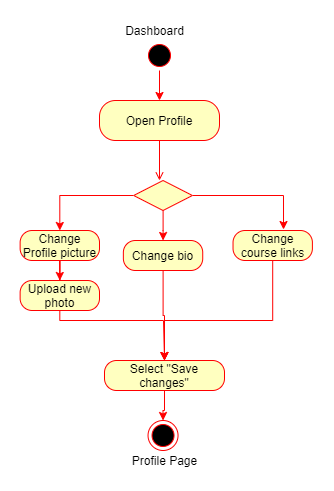

The diagram above was exported from draw.io. Its source (the exported page's mxGraphModel, read from the mxfile embedded in the PNG):
<mxGraphModel dx="1422" dy="705" grid="1" gridSize="10" guides="1" tooltips="1" connect="1" arrows="1" fold="1" page="1" pageScale="1" pageWidth="850" pageHeight="1100" math="0" shadow="0">
  <root>
    <mxCell id="I1yBezZgspELUOLcFEGd-0" />
    <mxCell id="I1yBezZgspELUOLcFEGd-1" parent="I1yBezZgspELUOLcFEGd-0" />
    <mxCell id="dkVu_pwdTiAT4KIZ-Jj9-0" style="edgeStyle=orthogonalEdgeStyle;rounded=0;orthogonalLoop=1;jettySize=auto;html=1;entryX=0.5;entryY=0;entryDx=0;entryDy=0;strokeColor=#FF0000;" edge="1" parent="I1yBezZgspELUOLcFEGd-1" source="dkVu_pwdTiAT4KIZ-Jj9-1">
      <mxGeometry relative="1" as="geometry">
        <mxPoint x="205" y="190" as="targetPoint" />
      </mxGeometry>
    </mxCell>
    <mxCell id="dkVu_pwdTiAT4KIZ-Jj9-1" value="" style="ellipse;shape=startState;fillColor=#000000;strokeColor=#ff0000;" vertex="1" parent="I1yBezZgspELUOLcFEGd-1">
      <mxGeometry x="190" y="130" width="30" height="30" as="geometry" />
    </mxCell>
    <mxCell id="dkVu_pwdTiAT4KIZ-Jj9-2" value="" style="endArrow=open;strokeColor=#FF0000;endFill=1;rounded=0" edge="1" parent="I1yBezZgspELUOLcFEGd-1">
      <mxGeometry relative="1" as="geometry">
        <mxPoint x="205" y="230" as="sourcePoint" />
        <mxPoint x="205" y="270" as="targetPoint" />
      </mxGeometry>
    </mxCell>
    <mxCell id="dkVu_pwdTiAT4KIZ-Jj9-3" value="&lt;span&gt;Open Profile&lt;/span&gt;" style="rounded=1;whiteSpace=wrap;html=1;arcSize=40;fontColor=#000000;fillColor=#ffffc0;strokeColor=#ff0000;" vertex="1" parent="I1yBezZgspELUOLcFEGd-1">
      <mxGeometry x="145" y="190" width="120" height="40" as="geometry" />
    </mxCell>
    <mxCell id="dkVu_pwdTiAT4KIZ-Jj9-4" style="edgeStyle=orthogonalEdgeStyle;rounded=0;orthogonalLoop=1;jettySize=auto;html=1;entryX=0.5;entryY=0;entryDx=0;entryDy=0;strokeColor=#FF0000;" edge="1" parent="I1yBezZgspELUOLcFEGd-1" source="dkVu_pwdTiAT4KIZ-Jj9-5" target="dkVu_pwdTiAT4KIZ-Jj9-6">
      <mxGeometry relative="1" as="geometry">
        <mxPoint x="208.53500000000008" y="490" as="targetPoint" />
      </mxGeometry>
    </mxCell>
    <mxCell id="dkVu_pwdTiAT4KIZ-Jj9-5" value="&lt;span&gt;Select &quot;Save changes&quot;&lt;/span&gt;" style="rounded=1;whiteSpace=wrap;html=1;arcSize=40;fontColor=#000000;fillColor=#ffffc0;strokeColor=#ff0000;" vertex="1" parent="I1yBezZgspELUOLcFEGd-1">
      <mxGeometry x="150.00000000000003" y="450" width="120" height="30" as="geometry" />
    </mxCell>
    <mxCell id="dkVu_pwdTiAT4KIZ-Jj9-6" value="" style="ellipse;shape=endState;fillColor=#000000;strokeColor=#ff0000" vertex="1" parent="I1yBezZgspELUOLcFEGd-1">
      <mxGeometry x="193.54000000000002" y="510" width="30" height="30" as="geometry" />
    </mxCell>
    <mxCell id="dkVu_pwdTiAT4KIZ-Jj9-7" style="edgeStyle=orthogonalEdgeStyle;rounded=0;orthogonalLoop=1;jettySize=auto;html=1;entryX=0.5;entryY=0;entryDx=0;entryDy=0;strokeColor=#FF0000;" edge="1" parent="I1yBezZgspELUOLcFEGd-1" source="dkVu_pwdTiAT4KIZ-Jj9-10" target="dkVu_pwdTiAT4KIZ-Jj9-14">
      <mxGeometry relative="1" as="geometry" />
    </mxCell>
    <mxCell id="dkVu_pwdTiAT4KIZ-Jj9-8" style="edgeStyle=orthogonalEdgeStyle;rounded=0;orthogonalLoop=1;jettySize=auto;html=1;entryX=0.5;entryY=0;entryDx=0;entryDy=0;strokeColor=#FF0000;" edge="1" parent="I1yBezZgspELUOLcFEGd-1" source="dkVu_pwdTiAT4KIZ-Jj9-10" target="dkVu_pwdTiAT4KIZ-Jj9-11">
      <mxGeometry relative="1" as="geometry">
        <Array as="points">
          <mxPoint x="209" y="320" />
          <mxPoint x="209" y="320" />
        </Array>
      </mxGeometry>
    </mxCell>
    <mxCell id="dkVu_pwdTiAT4KIZ-Jj9-9" style="edgeStyle=orthogonalEdgeStyle;rounded=0;orthogonalLoop=1;jettySize=auto;html=1;entryX=0.636;entryY=-0.033;entryDx=0;entryDy=0;entryPerimeter=0;strokeColor=#FF0000;" edge="1" parent="I1yBezZgspELUOLcFEGd-1" source="dkVu_pwdTiAT4KIZ-Jj9-10" target="dkVu_pwdTiAT4KIZ-Jj9-12">
      <mxGeometry relative="1" as="geometry" />
    </mxCell>
    <mxCell id="dkVu_pwdTiAT4KIZ-Jj9-10" value="" style="rhombus;fillColor=#ffffc0;strokeColor=#ff0000;" vertex="1" parent="I1yBezZgspELUOLcFEGd-1">
      <mxGeometry x="179.16" y="270" width="58.75" height="30" as="geometry" />
    </mxCell>
    <mxCell id="dkVu_pwdTiAT4KIZ-Jj9-11" value="Change bio" style="rounded=1;whiteSpace=wrap;html=1;arcSize=40;fontColor=#000000;fillColor=#ffffc0;strokeColor=#ff0000;" vertex="1" parent="I1yBezZgspELUOLcFEGd-1">
      <mxGeometry x="168.85999999999999" y="330" width="79.37" height="30" as="geometry" />
    </mxCell>
    <mxCell id="dkVu_pwdTiAT4KIZ-Jj9-12" value="Change course links" style="rounded=1;whiteSpace=wrap;html=1;arcSize=40;fontColor=#000000;fillColor=#ffffc0;strokeColor=#ff0000;" vertex="1" parent="I1yBezZgspELUOLcFEGd-1">
      <mxGeometry x="278.53" y="320" width="79.37" height="30" as="geometry" />
    </mxCell>
    <mxCell id="dkVu_pwdTiAT4KIZ-Jj9-13" style="edgeStyle=orthogonalEdgeStyle;rounded=0;orthogonalLoop=1;jettySize=auto;html=1;entryX=0.5;entryY=0;entryDx=0;entryDy=0;strokeColor=#FF0000;exitX=0.5;exitY=1;exitDx=0;exitDy=0;" edge="1" parent="I1yBezZgspELUOLcFEGd-1" source="dkVu_pwdTiAT4KIZ-Jj9-26" target="dkVu_pwdTiAT4KIZ-Jj9-5">
      <mxGeometry relative="1" as="geometry">
        <Array as="points">
          <mxPoint x="105" y="410" />
          <mxPoint x="209" y="410" />
        </Array>
      </mxGeometry>
    </mxCell>
    <mxCell id="dkVu_pwdTiAT4KIZ-Jj9-27" style="edgeStyle=orthogonalEdgeStyle;rounded=0;orthogonalLoop=1;jettySize=auto;html=1;entryX=0.5;entryY=0;entryDx=0;entryDy=0;strokeColor=#FF0000;" edge="1" parent="I1yBezZgspELUOLcFEGd-1" source="dkVu_pwdTiAT4KIZ-Jj9-14" target="dkVu_pwdTiAT4KIZ-Jj9-26">
      <mxGeometry relative="1" as="geometry" />
    </mxCell>
    <mxCell id="dkVu_pwdTiAT4KIZ-Jj9-14" value="Change Profile picture" style="rounded=1;whiteSpace=wrap;html=1;arcSize=40;fontColor=#000000;fillColor=#ffffc0;strokeColor=#ff0000;" vertex="1" parent="I1yBezZgspELUOLcFEGd-1">
      <mxGeometry x="65.63" y="320" width="79.37" height="30" as="geometry" />
    </mxCell>
    <mxCell id="dkVu_pwdTiAT4KIZ-Jj9-18" style="edgeStyle=orthogonalEdgeStyle;rounded=0;orthogonalLoop=1;jettySize=auto;html=1;strokeColor=#FF0000;" edge="1" parent="I1yBezZgspELUOLcFEGd-1" source="dkVu_pwdTiAT4KIZ-Jj9-11">
      <mxGeometry relative="1" as="geometry">
        <mxPoint x="210" y="450" as="targetPoint" />
      </mxGeometry>
    </mxCell>
    <mxCell id="dkVu_pwdTiAT4KIZ-Jj9-19" style="edgeStyle=orthogonalEdgeStyle;rounded=0;orthogonalLoop=1;jettySize=auto;html=1;strokeColor=#FF0000;" edge="1" parent="I1yBezZgspELUOLcFEGd-1" source="dkVu_pwdTiAT4KIZ-Jj9-12">
      <mxGeometry relative="1" as="geometry">
        <mxPoint x="210" y="450" as="targetPoint" />
        <Array as="points">
          <mxPoint x="318" y="410" />
          <mxPoint x="210" y="410" />
        </Array>
      </mxGeometry>
    </mxCell>
    <mxCell id="dkVu_pwdTiAT4KIZ-Jj9-24" value="Dashboard" style="text;html=1;align=center;verticalAlign=middle;resizable=0;points=[];autosize=1;strokeColor=none;" vertex="1" parent="I1yBezZgspELUOLcFEGd-1">
      <mxGeometry x="165" y="110" width="70" height="20" as="geometry" />
    </mxCell>
    <mxCell id="dkVu_pwdTiAT4KIZ-Jj9-25" value="Profile Page" style="text;html=1;align=center;verticalAlign=middle;resizable=0;points=[];autosize=1;strokeColor=none;" vertex="1" parent="I1yBezZgspELUOLcFEGd-1">
      <mxGeometry x="170" y="540" width="80" height="20" as="geometry" />
    </mxCell>
    <mxCell id="dkVu_pwdTiAT4KIZ-Jj9-26" value="Upload new photo" style="rounded=1;whiteSpace=wrap;html=1;arcSize=40;fontColor=#000000;fillColor=#ffffc0;strokeColor=#ff0000;" vertex="1" parent="I1yBezZgspELUOLcFEGd-1">
      <mxGeometry x="65.63" y="370" width="79.37" height="30" as="geometry" />
    </mxCell>
  </root>
</mxGraphModel>